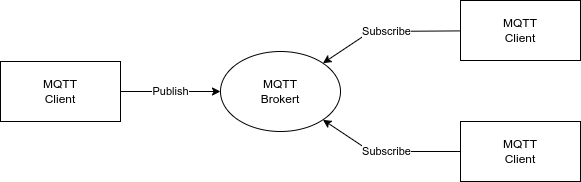

The diagram above was exported from draw.io. Its source (the exported page's mxGraphModel, read from the mxfile embedded in the PNG):
<mxGraphModel dx="698" dy="811" grid="1" gridSize="10" guides="1" tooltips="1" connect="1" arrows="1" fold="1" page="1" pageScale="1" pageWidth="1169" pageHeight="827" math="0" shadow="0">
  <root>
    <mxCell id="0" />
    <mxCell id="1" parent="0" />
    <mxCell id="2" value="MQTT&lt;br&gt;Client" style="rounded=0;whiteSpace=wrap;html=1;" vertex="1" parent="1">
      <mxGeometry x="30" y="230" width="120" height="60" as="geometry" />
    </mxCell>
    <mxCell id="3" value="MQTT&lt;br&gt;Brokert" style="ellipse;whiteSpace=wrap;html=1;" vertex="1" parent="1">
      <mxGeometry x="250" y="220" width="120" height="80" as="geometry" />
    </mxCell>
    <mxCell id="8" value="Subscribe" style="edgeStyle=none;html=1;entryX=1;entryY=0;entryDx=0;entryDy=0;" edge="1" parent="1" source="4" target="3">
      <mxGeometry relative="1" as="geometry">
        <Array as="points">
          <mxPoint x="400" y="200" />
        </Array>
      </mxGeometry>
    </mxCell>
    <mxCell id="4" value="MQTT&lt;br&gt;Client" style="rounded=0;whiteSpace=wrap;html=1;" vertex="1" parent="1">
      <mxGeometry x="490" y="169" width="120" height="60" as="geometry" />
    </mxCell>
    <mxCell id="7" value="Subscribe" style="edgeStyle=none;html=1;entryX=1;entryY=1;entryDx=0;entryDy=0;" edge="1" parent="1" source="5" target="3">
      <mxGeometry relative="1" as="geometry">
        <Array as="points">
          <mxPoint x="400" y="320" />
        </Array>
      </mxGeometry>
    </mxCell>
    <mxCell id="5" value="MQTT&lt;br&gt;Client" style="rounded=0;whiteSpace=wrap;html=1;" vertex="1" parent="1">
      <mxGeometry x="490" y="290" width="120" height="60" as="geometry" />
    </mxCell>
    <mxCell id="6" value="Publish" style="endArrow=classic;html=1;exitX=1;exitY=0.5;exitDx=0;exitDy=0;entryX=0;entryY=0.5;entryDx=0;entryDy=0;" edge="1" parent="1" source="2" target="3">
      <mxGeometry width="50" height="50" relative="1" as="geometry">
        <mxPoint x="330" y="430" as="sourcePoint" />
        <mxPoint x="380" y="380" as="targetPoint" />
      </mxGeometry>
    </mxCell>
  </root>
</mxGraphModel>